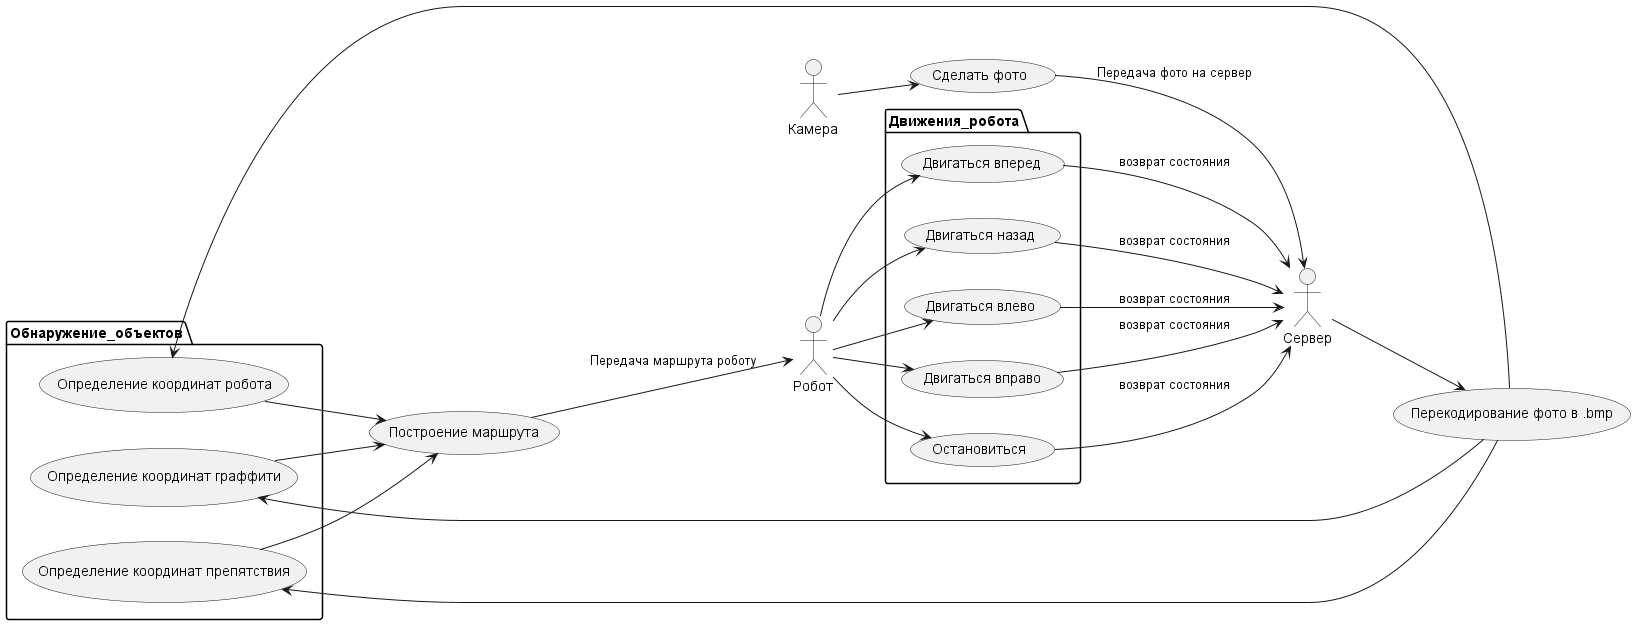

The diagram above was rendered by PlantUML. Its source (embedded in the PNG):
@startuml usecase
    left to right direction
    actor Камера
    actor Сервер
    actor Робот

    package Обнаружение_объектов {
        usecase "Определение координат робота" as коорд_роб
        usecase "Определение координат граффити" as коорд_графф
        usecase "Определение координат препятствия" as коорд_преп
    }

    package Движения_робота {
        usecase "Двигаться вперед" as вперед
        usecase "Двигаться назад" as назад
        usecase "Двигаться влево" as влево
        usecase "Двигаться вправо" as вправо
        usecase "Остановиться" as остановиться
    }

    Камера --> (Сделать фото)
    (Сделать фото) --> Сервер : Передача фото на сервер

    Сервер --> (Перекодирование фото в .bmp)
    (Перекодирование фото в .bmp) -left-> коорд_роб
    (Перекодирование фото в .bmp) -left-> коорд_графф
    (Перекодирование фото в .bmp) -left-> коорд_преп
    коорд_роб --> (Построение маршрута)
    коорд_графф --> (Построение маршрута)
    коорд_преп --> (Построение маршрута)
    (Построение маршрута) --> Робот : Передача маршрута роботу

    Робот --> вперед
    Робот --> назад
    Робот --> влево
    Робот --> вправо
    Робот --> остановиться
    вперед --> Сервер : возврат состояния
    назад --> Сервер : возврат состояния
    влево --> Сервер : возврат состояния
    вправо --> Сервер : возврат состояния
    остановиться --> Сервер : возврат состояния
@enduml